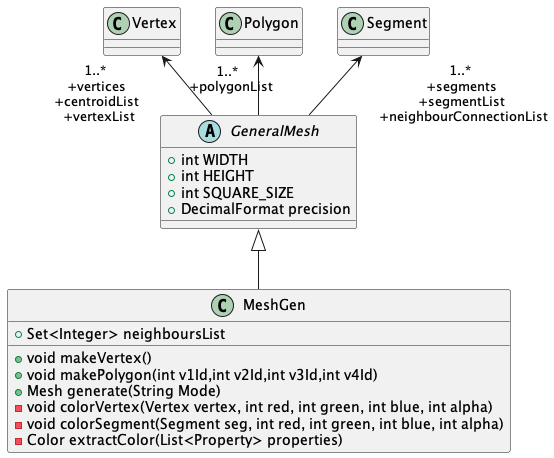

The diagram above was rendered by PlantUML. Its source (embedded in the PNG):
@startuml
abstract class GeneralMesh {
    +int WIDTH
    +int HEIGHT
    +int SQUARE_SIZE
    +DecimalFormat precision
}
Vertex "1..* \n +vertices \n +centroidList \n +vertexList" <--  GeneralMesh

Polygon "1..* \n +polygonList" <--  GeneralMesh

Segment "1..* \n +segments \n +segmentList \n +neighbourConnectionList" <-- GeneralMesh


class MeshGen {
    +Set<Integer> neighboursList

    +void makeVertex()
    +void makePolygon(int v1Id,int v2Id,int v3Id,int v4Id)
    +Mesh generate(String Mode)
    -void colorVertex(Vertex vertex, int red, int green, int blue, int alpha)
    -void colorSegment(Segment seg, int red, int green, int blue, int alpha)
    -Color extractColor(List<Property> properties)
}

class Vertex {

}
class Segment {

}

class Polygon {

}
GeneralMesh <|-- MeshGen
@enduml